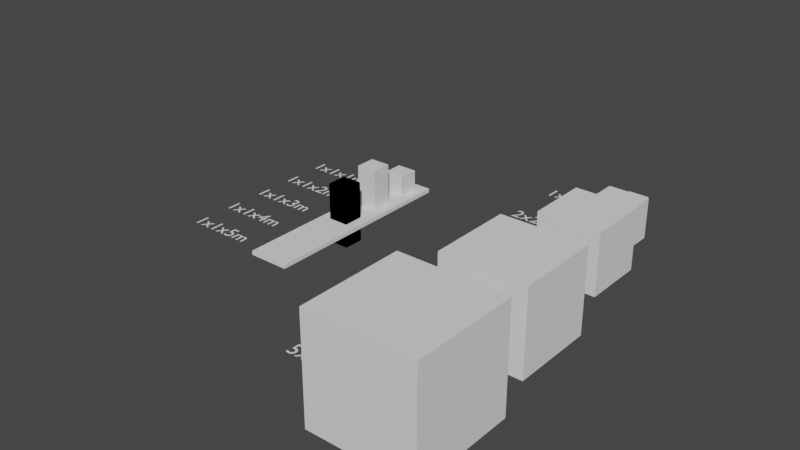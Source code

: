 # Source: 3._Scaling_Objects.blend  (saved by Blender 5.0.119; exported with 4.5.12 LTS)
import bpy
from mathutils import Matrix  # noqa: F401  (used for matrix-valued properties, if any)

bpy.ops.wm.read_factory_settings(use_empty=True)
scene = bpy.context.scene
scene.name = 'Scene'

# ---- collections
col_collection = bpy.data.collections.new('Collection'); scene.collection.children.link(col_collection)

# ---- world
world_world = bpy.data.worlds.new('World'); scene.world = world_world
world_world.use_nodes = True; world_world.node_tree.nodes.clear()
_N = world_world.node_tree.nodes; _L = world_world.node_tree.links
n0 = _N.new('ShaderNodeOutputWorld'); n0.name = 'World Output'; n0.location = (300, 300)
n1 = _N.new('ShaderNodeBackground'); n1.name = 'Background'; n1.location = (10, 300)
n1.inputs[0].default_value = (0.05088, 0.05088, 0.05088, 1.0)
_L.new(n1.outputs[0], n0.inputs[0])
n0.is_active_output = True
world_world.color = (0.05088, 0.05088, 0.05088)
world_world.use_sun_shadow = False
world_world.sun_shadow_jitter_overblur = 0.0

# ---- meshes
me_cube_004 = bpy.data.meshes.new('Cube.004')
me_cube_004.from_pydata([(-0.5, -0.5, -0.5), (-0.5, -0.5, 0.5), (-0.5, 0.5, -0.5), (-0.5, 0.5, 0.5), (0.5, -0.5, -0.5), (0.5, -0.5, 0.5), (0.5, 0.5, -0.5), (0.5, 0.5, 0.5)], [], [(0, 1, 3, 2), (2, 3, 7, 6), (6, 7, 5, 4), (4, 5, 1, 0), (2, 6, 4, 0), (7, 3, 1, 5)])
_uv = me_cube_004.uv_layers.new(name='UVMap')
_uv.uv.foreach_set('vector', [0.375, 0.0, 0.625, 0.0, 0.625, 0.25, 0.375, 0.25, 0.375, 0.25, 0.625, 0.25, 0.625, 0.5, 0.375, 0.5, 0.375, 0.5, 0.625, 0.5, 0.625, 0.75, 0.375, 0.75, 0.375, 0.75, 0.625, 0.75, 0.625, 1.0, 0.375, 1.0, 0.125, 0.5, 0.375, 0.5, 0.375, 0.75, 0.125, 0.75, 0.625, 0.5, 0.875, 0.5, 0.875, 0.75, 0.625, 0.75])
me_cube_004.update()
me_cube_005 = bpy.data.meshes.new('Cube.005')
me_cube_005.from_pydata([(-0.5, -0.5, -0.5), (-0.5, -0.5, 0.5), (-0.5, 0.5, -0.5), (-0.5, 0.5, 0.5), (0.5, -0.5, -0.5), (0.5, -0.5, 0.5), (0.5, 0.5, -0.5), (0.5, 0.5, 0.5)], [], [(0, 1, 3, 2), (2, 3, 7, 6), (6, 7, 5, 4), (4, 5, 1, 0), (2, 6, 4, 0), (7, 3, 1, 5)])
_uv = me_cube_005.uv_layers.new(name='UVMap')
_uv.uv.foreach_set('vector', [0.375, 0.0, 0.625, 0.0, 0.625, 0.25, 0.375, 0.25, 0.375, 0.25, 0.625, 0.25, 0.625, 0.5, 0.375, 0.5, 0.375, 0.5, 0.625, 0.5, 0.625, 0.75, 0.375, 0.75, 0.375, 0.75, 0.625, 0.75, 0.625, 1.0, 0.375, 1.0, 0.125, 0.5, 0.375, 0.5, 0.375, 0.75, 0.125, 0.75, 0.625, 0.5, 0.875, 0.5, 0.875, 0.75, 0.625, 0.75])
me_cube_005.update()
me_cube_007 = bpy.data.meshes.new('Cube.007')
me_cube_007.from_pydata([(-0.5, -0.5, -0.5), (-0.5, -0.5, 0.5), (-0.5, 0.5, -0.5), (-0.5, 0.5, 0.5), (0.5, -0.5, -0.5), (0.5, -0.5, 0.5), (0.5, 0.5, -0.5), (0.5, 0.5, 0.5)], [], [(0, 1, 3, 2), (2, 3, 7, 6), (6, 7, 5, 4), (4, 5, 1, 0), (2, 6, 4, 0), (7, 3, 1, 5)])
_uv = me_cube_007.uv_layers.new(name='UVMap')
_uv.uv.foreach_set('vector', [0.375, 0.0, 0.625, 0.0, 0.625, 0.25, 0.375, 0.25, 0.375, 0.25, 0.625, 0.25, 0.625, 0.5, 0.375, 0.5, 0.375, 0.5, 0.625, 0.5, 0.625, 0.75, 0.375, 0.75, 0.375, 0.75, 0.625, 0.75, 0.625, 1.0, 0.375, 1.0, 0.125, 0.5, 0.375, 0.5, 0.375, 0.75, 0.125, 0.75, 0.625, 0.5, 0.875, 0.5, 0.875, 0.75, 0.625, 0.75])
me_cube_007.update()
me_cube_009 = bpy.data.meshes.new('Cube.009')
me_cube_009.from_pydata([(-0.5, -0.5, -0.5), (-0.5, -0.5, 0.5), (-0.5, 0.5, -0.5), (-0.5, 0.5, 0.5), (0.5, -0.5, -0.5), (0.5, -0.5, 0.5), (0.5, 0.5, -0.5), (0.5, 0.5, 0.5)], [], [(0, 1, 3, 2), (2, 3, 7, 6), (6, 7, 5, 4), (4, 5, 1, 0), (2, 6, 4, 0), (7, 3, 1, 5)])
_uv = me_cube_009.uv_layers.new(name='UVMap')
_uv.uv.foreach_set('vector', [0.375, 0.0, 0.625, 0.0, 0.625, 0.25, 0.375, 0.25, 0.375, 0.25, 0.625, 0.25, 0.625, 0.5, 0.375, 0.5, 0.375, 0.5, 0.625, 0.5, 0.625, 0.75, 0.375, 0.75, 0.375, 0.75, 0.625, 0.75, 0.625, 1.0, 0.375, 1.0, 0.125, 0.5, 0.375, 0.5, 0.375, 0.75, 0.125, 0.75, 0.625, 0.5, 0.875, 0.5, 0.875, 0.75, 0.625, 0.75])
me_cube_009.update()
me_cube_010 = bpy.data.meshes.new('Cube.010')
me_cube_010.from_pydata([(-0.5, -0.5, -0.5), (-0.5, -0.5, 0.5), (-0.5, 0.5, -0.5), (-0.5, 0.5, 0.5), (0.5, -0.5, -0.5), (0.5, -0.5, 0.5), (0.5, 0.5, -0.5), (0.5, 0.5, 0.5)], [], [(0, 1, 3, 2), (2, 3, 7, 6), (6, 7, 5, 4), (4, 5, 1, 0), (2, 6, 4, 0), (7, 3, 1, 5)])
_uv = me_cube_010.uv_layers.new(name='UVMap')
_uv.uv.foreach_set('vector', [0.375, 0.0, 0.625, 0.0, 0.625, 0.25, 0.375, 0.25, 0.375, 0.25, 0.625, 0.25, 0.625, 0.5, 0.375, 0.5, 0.375, 0.5, 0.625, 0.5, 0.625, 0.75, 0.375, 0.75, 0.375, 0.75, 0.625, 0.75, 0.625, 1.0, 0.375, 1.0, 0.125, 0.5, 0.375, 0.5, 0.375, 0.75, 0.125, 0.75, 0.625, 0.5, 0.875, 0.5, 0.875, 0.75, 0.625, 0.75])
me_cube_010.update()
me_cube_013 = bpy.data.meshes.new('Cube.013')
me_cube_013.from_pydata([(-0.5, -0.5, -0.5), (-0.5, -0.5, 0.5), (-0.5, 0.5, -0.5), (-0.5, 0.5, 0.5), (0.5, -0.5, -0.5), (0.5, -0.5, 0.5), (0.5, 0.5, -0.5), (0.5, 0.5, 0.5)], [], [(0, 1, 3, 2), (2, 3, 7, 6), (6, 7, 5, 4), (4, 5, 1, 0), (2, 6, 4, 0), (7, 3, 1, 5)])
_uv = me_cube_013.uv_layers.new(name='UVMap')
_uv.uv.foreach_set('vector', [0.375, 0.0, 0.625, 0.0, 0.625, 0.25, 0.375, 0.25, 0.375, 0.25, 0.625, 0.25, 0.625, 0.5, 0.375, 0.5, 0.375, 0.5, 0.625, 0.5, 0.625, 0.75, 0.375, 0.75, 0.375, 0.75, 0.625, 0.75, 0.625, 1.0, 0.375, 1.0, 0.125, 0.5, 0.375, 0.5, 0.375, 0.75, 0.125, 0.75, 0.625, 0.5, 0.875, 0.5, 0.875, 0.75, 0.625, 0.75])
me_cube_013.update()
me_cube_001 = bpy.data.meshes.new('Cube.001')
me_cube_001.from_pydata([(-0.5, -0.5, -0.5), (-0.5, -0.5, 0.5), (-0.5, 0.5, -0.5), (-0.5, 0.5, 0.5), (0.5, -0.5, -0.5), (0.5, -0.5, 0.5), (0.5, 0.5, -0.5), (0.5, 0.5, 0.5)], [], [(0, 1, 3, 2), (2, 3, 7, 6), (6, 7, 5, 4), (4, 5, 1, 0), (2, 6, 4, 0), (7, 3, 1, 5)])
_uv = me_cube_001.uv_layers.new(name='UVMap')
_uv.uv.foreach_set('vector', [0.375, 0.0, 0.625, 0.0, 0.625, 0.25, 0.375, 0.25, 0.375, 0.25, 0.625, 0.25, 0.625, 0.5, 0.375, 0.5, 0.375, 0.5, 0.625, 0.5, 0.625, 0.75, 0.375, 0.75, 0.375, 0.75, 0.625, 0.75, 0.625, 1.0, 0.375, 1.0, 0.125, 0.5, 0.375, 0.5, 0.375, 0.75, 0.125, 0.75, 0.625, 0.5, 0.875, 0.5, 0.875, 0.75, 0.625, 0.75])
me_cube_001.update()
me_cube_003 = bpy.data.meshes.new('Cube.003')
me_cube_003.from_pydata([(-0.5, -0.5, -0.5), (-0.5, -0.5, 0.5), (-0.5, 0.5, -0.5), (-0.5, 0.5, 0.5), (0.5, -0.5, -0.5), (0.5, -0.5, 0.5), (0.5, 0.5, -0.5), (0.5, 0.5, 0.5)], [], [(0, 1, 3, 2), (2, 3, 7, 6), (6, 7, 5, 4), (4, 5, 1, 0), (2, 6, 4, 0), (7, 3, 1, 5)])
_uv = me_cube_003.uv_layers.new(name='UVMap')
_uv.uv.foreach_set('vector', [0.375, 0.0, 0.625, 0.0, 0.625, 0.25, 0.375, 0.25, 0.375, 0.25, 0.625, 0.25, 0.625, 0.5, 0.375, 0.5, 0.375, 0.5, 0.625, 0.5, 0.625, 0.75, 0.375, 0.75, 0.375, 0.75, 0.625, 0.75, 0.625, 1.0, 0.375, 1.0, 0.125, 0.5, 0.375, 0.5, 0.375, 0.75, 0.125, 0.75, 0.625, 0.5, 0.875, 0.5, 0.875, 0.75, 0.625, 0.75])
me_cube_003.update()
me_cube_006 = bpy.data.meshes.new('Cube.006')
me_cube_006.from_pydata([(-0.5, -0.5, -0.5), (-0.5, -0.5, 0.5), (-0.5, 0.5, -0.5), (-0.5, 0.5, 0.5), (0.5, -0.5, -0.5), (0.5, -0.5, 0.5), (0.5, 0.5, -0.5), (0.5, 0.5, 0.5)], [], [(0, 1, 3, 2), (2, 3, 7, 6), (6, 7, 5, 4), (4, 5, 1, 0), (2, 6, 4, 0), (7, 3, 1, 5)])
_uv = me_cube_006.uv_layers.new(name='UVMap')
_uv.uv.foreach_set('vector', [0.375, 0.0, 0.625, 0.0, 0.625, 0.25, 0.375, 0.25, 0.375, 0.25, 0.625, 0.25, 0.625, 0.5, 0.375, 0.5, 0.375, 0.5, 0.625, 0.5, 0.625, 0.75, 0.375, 0.75, 0.375, 0.75, 0.625, 0.75, 0.625, 1.0, 0.375, 1.0, 0.125, 0.5, 0.375, 0.5, 0.375, 0.75, 0.125, 0.75, 0.625, 0.5, 0.875, 0.5, 0.875, 0.75, 0.625, 0.75])
me_cube_006.update()
me_cube_008 = bpy.data.meshes.new('Cube.008')
me_cube_008.from_pydata([(-0.5, -0.5, -0.5), (-0.5, -0.5, 0.5), (-0.5, 0.5, -0.5), (-0.5, 0.5, 0.5), (0.5, -0.5, -0.5), (0.5, -0.5, 0.5), (0.5, 0.5, -0.5), (0.5, 0.5, 0.5)], [], [(0, 1, 3, 2), (2, 3, 7, 6), (6, 7, 5, 4), (4, 5, 1, 0), (2, 6, 4, 0), (7, 3, 1, 5)])
_uv = me_cube_008.uv_layers.new(name='UVMap')
_uv.uv.foreach_set('vector', [0.375, 0.0, 0.625, 0.0, 0.625, 0.25, 0.375, 0.25, 0.375, 0.25, 0.625, 0.25, 0.625, 0.5, 0.375, 0.5, 0.375, 0.5, 0.625, 0.5, 0.625, 0.75, 0.375, 0.75, 0.375, 0.75, 0.625, 0.75, 0.625, 1.0, 0.375, 1.0, 0.125, 0.5, 0.375, 0.5, 0.375, 0.75, 0.125, 0.75, 0.625, 0.5, 0.875, 0.5, 0.875, 0.75, 0.625, 0.75])
me_cube_008.update()
me_cube = bpy.data.meshes.new('Cube')
me_cube.from_pydata([(-1.0, -1.0, -1.0), (-1.0, -1.0, 1.0), (-1.0, 1.0, -1.0), (-1.0, 1.0, 1.0), (1.0, -1.0, -1.0), (1.0, -1.0, 1.0), (1.0, 1.0, -1.0), (1.0, 1.0, 1.0)], [], [(0, 1, 3, 2), (2, 3, 7, 6), (6, 7, 5, 4), (4, 5, 1, 0), (2, 6, 4, 0), (7, 3, 1, 5)])
_uv = me_cube.uv_layers.new(name='UVMap')
_uv.uv.foreach_set('vector', [0.375, 0.0, 0.625, 0.0, 0.625, 0.25, 0.375, 0.25, 0.375, 0.25, 0.625, 0.25, 0.625, 0.5, 0.375, 0.5, 0.375, 0.5, 0.625, 0.5, 0.625, 0.75, 0.375, 0.75, 0.375, 0.75, 0.625, 0.75, 0.625, 1.0, 0.375, 1.0, 0.125, 0.5, 0.375, 0.5, 0.375, 0.75, 0.125, 0.75, 0.625, 0.5, 0.875, 0.5, 0.875, 0.75, 0.625, 0.75])
me_cube.update()

# ---- curves / text
txt_1x1x1m = bpy.data.curves.new('1x1x1m', 'FONT')
txt_1x1x1m.dimensions = '2D'
txt_1x1x1m.body = '1x1x1m'
txt_1x1x1m_001 = bpy.data.curves.new('1x1x1m.001', 'FONT')
txt_1x1x1m_001.dimensions = '2D'
txt_1x1x1m_001.body = '2x2x2m'
txt_1x1x1m_002 = bpy.data.curves.new('1x1x1m.002', 'FONT')
txt_1x1x1m_002.dimensions = '2D'
txt_1x1x1m_002.body = '3x3x3m'
txt_1x1x1m_003 = bpy.data.curves.new('1x1x1m.003', 'FONT')
txt_1x1x1m_003.dimensions = '2D'
txt_1x1x1m_003.body = '4x4x4m'
txt_1x1x1m_004 = bpy.data.curves.new('1x1x1m.004', 'FONT')
txt_1x1x1m_004.dimensions = '2D'
txt_1x1x1m_004.body = '5x5x5m'
txt_1x1x1m_005 = bpy.data.curves.new('1x1x1m.005', 'FONT')
txt_1x1x1m_005.dimensions = '2D'
txt_1x1x1m_005.body = '1x1x1m'
txt_1x1x1m_006 = bpy.data.curves.new('1x1x1m.006', 'FONT')
txt_1x1x1m_006.dimensions = '2D'
txt_1x1x1m_006.body = '1x1x2m'
txt_1x1x1m_007 = bpy.data.curves.new('1x1x1m.007', 'FONT')
txt_1x1x1m_007.dimensions = '2D'
txt_1x1x1m_007.body = '1x1x3m'
txt_1x1x1m_008 = bpy.data.curves.new('1x1x1m.008', 'FONT')
txt_1x1x1m_008.dimensions = '2D'
txt_1x1x1m_008.body = '1x1x4m'
txt_1x1x1m_009 = bpy.data.curves.new('1x1x1m.009', 'FONT')
txt_1x1x1m_009.dimensions = '2D'
txt_1x1x1m_009.body = '1x1x5m'

# ---- objects
ob_10x10x10_cube = bpy.data.objects.new('10x10x10 Cube', me_cube_004)
ob_20x20x20_cube = bpy.data.objects.new('20x20x20 Cube', me_cube_005)
ob_10x10x10_tall = bpy.data.objects.new('10x10x10 Tall', me_cube_007)
ob_10x10x30_tall = bpy.data.objects.new('10x10x30 Tall', me_cube_009)
ob_30x30x30_cube_001 = bpy.data.objects.new('30x30x30 Cube.001', me_cube_010)
ob_10x10x20_tall_001 = bpy.data.objects.new('10x10x20 Tall.001', me_cube_013)
ob_text__1x1x1 = bpy.data.objects.new('Text- 1x1x1', txt_1x1x1m)
ob_text__1x1x1_001 = bpy.data.objects.new('Text- 1x1x1.001', txt_1x1x1m_001)
ob_text__1x1x1_002 = bpy.data.objects.new('Text- 1x1x1.002', txt_1x1x1m_002)
ob_text__1x1x1_003 = bpy.data.objects.new('Text- 1x1x1.003', txt_1x1x1m_003)
ob_text__1x1x1_004 = bpy.data.objects.new('Text- 1x1x1.004', txt_1x1x1m_004)
ob_text__1x1x1_005 = bpy.data.objects.new('Text- 1x1x1.005', txt_1x1x1m_005)
ob_text__1x1x1_006 = bpy.data.objects.new('Text- 1x1x1.006', txt_1x1x1m_006)
ob_text__1x1x1_007 = bpy.data.objects.new('Text- 1x1x1.007', txt_1x1x1m_007)
ob_text__1x1x1_008 = bpy.data.objects.new('Text- 1x1x1.008', txt_1x1x1m_008)
ob_text__1x1x1_009 = bpy.data.objects.new('Text- 1x1x1.009', txt_1x1x1m_009)
ob_30x30x30_cube_002 = bpy.data.objects.new('30x30x30 Cube.002', me_cube_001)
ob_10x10x30_tall_001 = bpy.data.objects.new('10x10x30 Tall.001', me_cube_003)
ob_10x10x30_tall_002 = bpy.data.objects.new('10x10x30 Tall.002', me_cube_006)
ob_30x30x30_cube_003 = bpy.data.objects.new('30x30x30 Cube.003', me_cube_008)
ob_cube = bpy.data.objects.new('Cube', me_cube)

# ---- transforms, parenting, visibility, modifiers, constraints
ob_10x10x10_cube.location = (5.5, 8.5, 0.5)
ob_20x20x20_cube.location = (6.0, 6.0, 1.0)
ob_20x20x20_cube.scale = (2.0, 2.0, 2.0)
ob_10x10x10_tall.location = (-4.5, 3.5, 0.7)
ob_10x10x30_tall.location = (-4.5, -0.5, 0.5)
ob_10x10x30_tall.scale = (1.0, 1.0, 3.0)
ob_30x30x30_cube_001.location = (6.5, 2.5, 1.5)
ob_30x30x30_cube_001.scale = (3.0, 3.0, 3.0)
ob_10x10x20_tall_001.location = (-4.5, 1.5, 1.204)
ob_10x10x20_tall_001.scale = (1.0, 1.0, 2.0)
ob_text__1x1x1.location = (1.0, 8.0, 0.0)
ob_text__1x1x1_001.location = (1.0, 5.0, 0.0)
ob_text__1x1x1_002.location = (1.0, 1.0, 0.0)
ob_text__1x1x1_003.location = (1.0, -4.0, 0.0)
ob_text__1x1x1_004.location = (1.0, -10.0, 0.0)
ob_text__1x1x1_005.location = (-10.0, 3.0, 0.0)
ob_text__1x1x1_006.location = (-10.0, 1.0, 0.0)
ob_text__1x1x1_007.location = (-10.0, -1.0, 0.0)
ob_text__1x1x1_008.location = (-10.0, -3.0, 0.0)
ob_text__1x1x1_009.location = (-10.0, -5.0, 0.0)
ob_30x30x30_cube_002.location = (7.09, -3.854, 2.0)
ob_30x30x30_cube_002.scale = (4.0, 4.0, 4.0)
ob_10x10x30_tall_001.location = (-4.5, -0.5, 0.5)
ob_10x10x30_tall_001.scale = (1.0, 1.0, 3.0)
ob_10x10x30_tall_002.location = (-4.5, -0.5, 0.5)
ob_10x10x30_tall_002.scale = (1.0, 1.0, 3.0)
ob_30x30x30_cube_003.location = (7.0, -10.0, 2.0)
ob_30x30x30_cube_003.scale = (5.0, 5.0, 5.0)
ob_cube.location = (-4.5, -0.5, 0.1)
ob_cube.scale = (1.0, 5.0, 0.1)

# ---- collection membership
col_collection.objects.link(ob_10x10x10_cube)
col_collection.objects.link(ob_20x20x20_cube)
col_collection.objects.link(ob_10x10x10_tall)
col_collection.objects.link(ob_10x10x30_tall)
col_collection.objects.link(ob_30x30x30_cube_001)
col_collection.objects.link(ob_10x10x20_tall_001)
col_collection.objects.link(ob_text__1x1x1)
col_collection.objects.link(ob_text__1x1x1_001)
col_collection.objects.link(ob_text__1x1x1_002)
col_collection.objects.link(ob_text__1x1x1_003)
col_collection.objects.link(ob_text__1x1x1_004)
col_collection.objects.link(ob_text__1x1x1_005)
col_collection.objects.link(ob_text__1x1x1_006)
col_collection.objects.link(ob_text__1x1x1_007)
col_collection.objects.link(ob_text__1x1x1_008)
col_collection.objects.link(ob_text__1x1x1_009)
col_collection.objects.link(ob_30x30x30_cube_002)
col_collection.objects.link(ob_10x10x30_tall_001)
col_collection.objects.link(ob_10x10x30_tall_002)
col_collection.objects.link(ob_30x30x30_cube_003)
col_collection.objects.link(ob_cube)

# ---- scene / render settings (as saved in the file)
scene.frame_start = 1; scene.frame_end = 250; scene.frame_set(1)
scene.render.engine = 'BLENDER_EEVEE_NEXT'
scene.render.bake_bias = 0.0
scene.render.bake_samples = 0
scene.cycles.sampling_pattern = 'TABULATED_SOBOL'
scene.view_settings.view_transform = 'Filmic'
bpy.context.view_layer.update()

# ---- added for rendering (the .blend has no active camera and no usable light): camera, sun
cam_auto = bpy.data.cameras.new('AutoCamera')
cam_auto.lens = 50.0
cam_auto.sensor_width = 36.0
cam_auto.clip_end = 1000.0
ob_auto_camera = bpy.data.objects.new('AutoCamera', cam_auto)
scene.collection.objects.link(ob_auto_camera)
ob_auto_camera.location = (27.0613, -34.4024, 23.5182)
ob_auto_camera.rotation_euler = (1.09748, -7.21219e-08, 0.694738)
scene.camera = ob_auto_camera
light_auto_sun = bpy.data.lights.new('AutoSun', 'SUN')
light_auto_sun.energy = 3.0
light_auto_sun.angle = 0.0523599
ob_auto_sun = bpy.data.objects.new('AutoSun', light_auto_sun)
scene.collection.objects.link(ob_auto_sun)
ob_auto_sun.rotation_euler = (0.872665, 0.174533, 0.523599)
bpy.context.view_layer.update()
